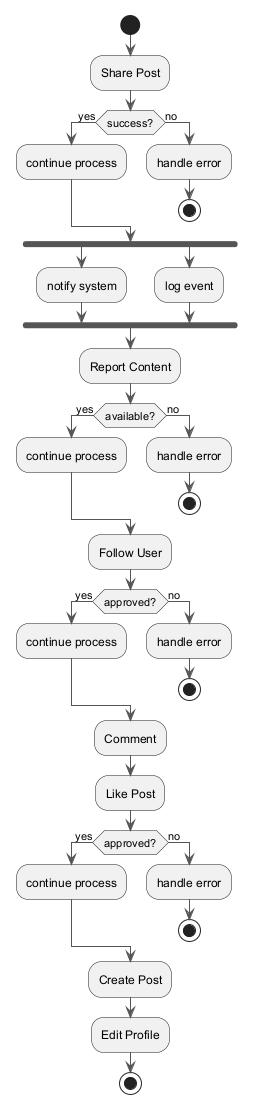

The diagram above was rendered by PlantUML. Its source (embedded in the PNG):
@startuml
skinparam backgroundColor #FFFFFF
skinparam classBackgroundColor #E8F4FA
skinparam classBorderColor #2C7DA0
skinparam ArrowColor #555555
start
:Share Post;
if (success?) then (yes)
:continue process;
else (no)
:handle error;
stop
endif
fork
:notify system;
fork again
:log event;
end fork
:Report Content;
if (available?) then (yes)
:continue process;
else (no)
:handle error;
stop
endif
:Follow User;
if (approved?) then (yes)
:continue process;
else (no)
:handle error;
stop
endif
:Comment;
:Like Post;
if (approved?) then (yes)
:continue process;
else (no)
:handle error;
stop
endif
:Create Post;
:Edit Profile;
stop
@enduml